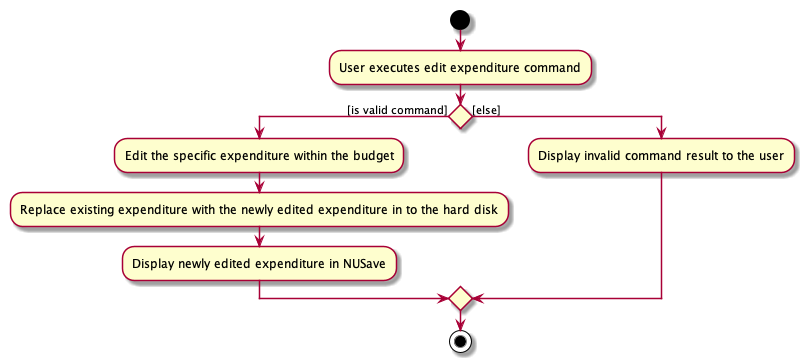

The diagram above was rendered by PlantUML. Its source (embedded in the PNG):
@startuml
start
:User executes edit expenditure command;


if () then ([is valid command])
    :Edit the specific expenditure within the budget;
    :Replace existing expenditure with the newly edited expenditure in to the hard disk;
    :Display newly edited expenditure in NUSave;
else ([else])
:Display invalid command result to the user;
endif
stop
@enduml